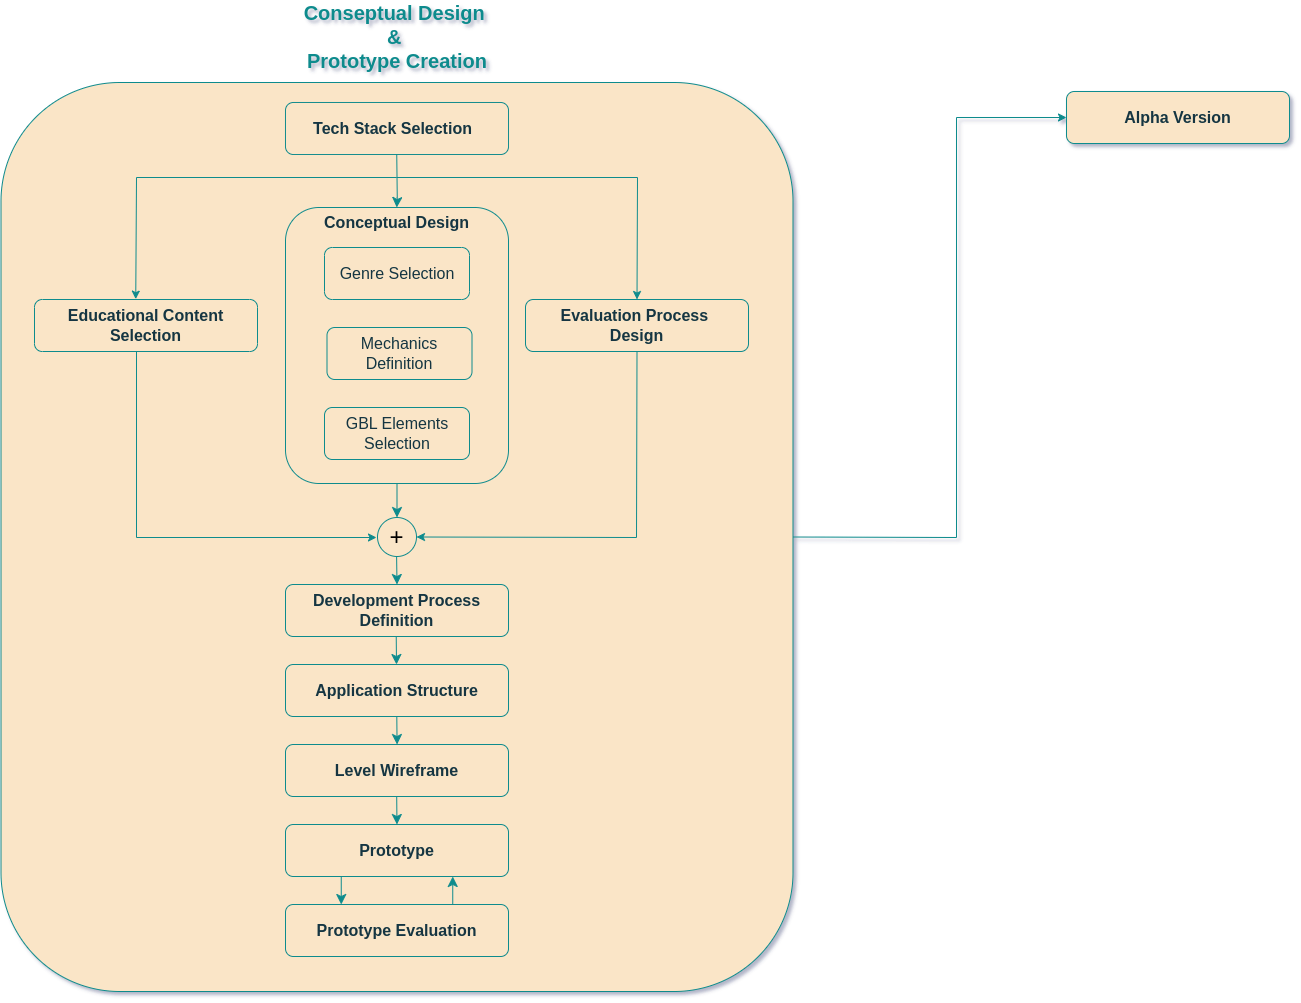

The diagram above was exported from draw.io. Its source (the exported page's mxGraphModel, read from the mxfile embedded in the PNG):
<mxGraphModel dx="2306" dy="1556" grid="0" gridSize="10" guides="1" tooltips="1" connect="1" arrows="1" fold="1" page="0" pageScale="1" pageWidth="1200" pageHeight="1600" math="0" shadow="1">
  <root>
    <mxCell id="0" />
    <mxCell id="1" parent="0" />
    <mxCell id="18ibfCktRYFPKhnPauMO-5" value="" style="rounded=1;whiteSpace=wrap;html=1;strokeColor=#0F8B8D;fillColor=#FAE5C7;" vertex="1" parent="1">
      <mxGeometry x="-235.5" y="-245" width="792" height="909" as="geometry" />
    </mxCell>
    <mxCell id="4CUXaNOZfPym5B2h1bnv-2" value="" style="rounded=1;whiteSpace=wrap;html=1;labelBackgroundColor=none;fillColor=#FAE5C7;strokeColor=#0F8B8D;fontColor=#143642;" parent="1" vertex="1">
      <mxGeometry x="49" y="-225" width="223" height="52" as="geometry" />
    </mxCell>
    <mxCell id="4CUXaNOZfPym5B2h1bnv-3" value="&lt;b&gt;&lt;font style=&quot;font-size: 16px;&quot;&gt;Tech Stack Selection&lt;/font&gt;&lt;/b&gt;" style="text;html=1;align=center;verticalAlign=middle;whiteSpace=wrap;rounded=0;labelBackgroundColor=none;fontColor=#143642;" parent="1" vertex="1">
      <mxGeometry x="49" y="-214" width="215" height="30" as="geometry" />
    </mxCell>
    <mxCell id="4CUXaNOZfPym5B2h1bnv-7" value="" style="rounded=1;whiteSpace=wrap;html=1;labelBackgroundColor=none;fillColor=#FAE5C7;strokeColor=#0F8B8D;fontColor=#143642;" parent="1" vertex="1">
      <mxGeometry x="49" y="-120" width="223" height="276" as="geometry" />
    </mxCell>
    <mxCell id="4CUXaNOZfPym5B2h1bnv-8" value="" style="rounded=1;whiteSpace=wrap;html=1;labelBackgroundColor=none;fillColor=#FAE5C7;strokeColor=#0F8B8D;fontColor=#143642;" parent="1" vertex="1">
      <mxGeometry x="88" y="-80" width="145" height="52" as="geometry" />
    </mxCell>
    <mxCell id="4CUXaNOZfPym5B2h1bnv-9" value="&lt;font style=&quot;font-size: 16px;&quot;&gt;Genre Selection&lt;/font&gt;" style="text;html=1;align=center;verticalAlign=middle;whiteSpace=wrap;rounded=0;labelBackgroundColor=none;fontColor=#143642;" parent="1" vertex="1">
      <mxGeometry x="90.5" y="-69" width="140" height="30" as="geometry" />
    </mxCell>
    <mxCell id="4CUXaNOZfPym5B2h1bnv-12" value="" style="rounded=1;whiteSpace=wrap;html=1;labelBackgroundColor=none;fillColor=#FAE5C7;strokeColor=#0F8B8D;fontColor=#143642;" parent="1" vertex="1">
      <mxGeometry x="90.5" width="145" height="52" as="geometry" />
    </mxCell>
    <mxCell id="4CUXaNOZfPym5B2h1bnv-13" value="&lt;font style=&quot;font-size: 16px;&quot;&gt;Mechanics Definition&lt;/font&gt;" style="text;html=1;align=center;verticalAlign=middle;whiteSpace=wrap;rounded=0;labelBackgroundColor=none;fontColor=#143642;" parent="1" vertex="1">
      <mxGeometry x="93" y="11" width="140" height="30" as="geometry" />
    </mxCell>
    <mxCell id="4CUXaNOZfPym5B2h1bnv-14" value="" style="rounded=1;whiteSpace=wrap;html=1;labelBackgroundColor=none;fillColor=#FAE5C7;strokeColor=#0F8B8D;fontColor=#143642;" parent="1" vertex="1">
      <mxGeometry x="88" y="80" width="145" height="52" as="geometry" />
    </mxCell>
    <mxCell id="4CUXaNOZfPym5B2h1bnv-15" value="&lt;font style=&quot;font-size: 16px;&quot;&gt;GBL Elements Selection&lt;/font&gt;" style="text;html=1;align=center;verticalAlign=middle;whiteSpace=wrap;rounded=0;labelBackgroundColor=none;fontColor=#143642;" parent="1" vertex="1">
      <mxGeometry x="90.5" y="91" width="140" height="30" as="geometry" />
    </mxCell>
    <mxCell id="4CUXaNOZfPym5B2h1bnv-16" value="" style="rounded=1;whiteSpace=wrap;html=1;labelBackgroundColor=none;fillColor=#FAE5C7;strokeColor=#0F8B8D;fontColor=#143642;" parent="1" vertex="1">
      <mxGeometry x="49" y="257" width="223" height="52" as="geometry" />
    </mxCell>
    <mxCell id="4CUXaNOZfPym5B2h1bnv-17" value="&lt;b&gt;Development Process Definition&lt;/b&gt;" style="text;html=1;align=center;verticalAlign=middle;whiteSpace=wrap;rounded=0;fillColor=none;fontSize=16;labelBackgroundColor=none;fontColor=#143642;" parent="1" vertex="1">
      <mxGeometry x="53" y="268" width="215" height="30" as="geometry" />
    </mxCell>
    <mxCell id="4CUXaNOZfPym5B2h1bnv-18" value="" style="rounded=1;whiteSpace=wrap;html=1;labelBackgroundColor=none;fillColor=#FAE5C7;strokeColor=#0F8B8D;fontColor=#143642;" parent="1" vertex="1">
      <mxGeometry x="49" y="417" width="223" height="52" as="geometry" />
    </mxCell>
    <mxCell id="4CUXaNOZfPym5B2h1bnv-19" value="&lt;b&gt;&lt;font style=&quot;font-size: 16px;&quot;&gt;Level Wireframe&lt;/font&gt;&lt;/b&gt;" style="text;html=1;align=center;verticalAlign=middle;whiteSpace=wrap;rounded=0;labelBackgroundColor=none;fontColor=#143642;" parent="1" vertex="1">
      <mxGeometry x="53" y="428" width="215" height="30" as="geometry" />
    </mxCell>
    <mxCell id="4CUXaNOZfPym5B2h1bnv-21" value="&lt;b&gt;&lt;font style=&quot;font-size: 16px;&quot;&gt;Conceptual Design&lt;/font&gt;&lt;/b&gt;" style="text;html=1;align=center;verticalAlign=middle;whiteSpace=wrap;rounded=0;labelBackgroundColor=none;fontColor=#143642;" parent="1" vertex="1">
      <mxGeometry x="53" y="-120" width="215" height="30" as="geometry" />
    </mxCell>
    <mxCell id="4CUXaNOZfPym5B2h1bnv-22" value="" style="rounded=1;whiteSpace=wrap;html=1;labelBackgroundColor=none;fillColor=#FAE5C7;strokeColor=#0F8B8D;fontColor=#143642;" parent="1" vertex="1">
      <mxGeometry x="49" y="497" width="223" height="52" as="geometry" />
    </mxCell>
    <mxCell id="4CUXaNOZfPym5B2h1bnv-23" value="&lt;b&gt;&lt;font style=&quot;font-size: 16px;&quot;&gt;Prototype&lt;/font&gt;&lt;/b&gt;" style="text;html=1;align=center;verticalAlign=middle;whiteSpace=wrap;rounded=0;labelBackgroundColor=none;fontColor=#143642;" parent="1" vertex="1">
      <mxGeometry x="53" y="508" width="215" height="30" as="geometry" />
    </mxCell>
    <mxCell id="4CUXaNOZfPym5B2h1bnv-24" value="" style="rounded=1;whiteSpace=wrap;html=1;labelBackgroundColor=none;fillColor=#FAE5C7;strokeColor=#0F8B8D;fontColor=#143642;" parent="1" vertex="1">
      <mxGeometry x="49" y="577" width="223" height="52" as="geometry" />
    </mxCell>
    <mxCell id="4CUXaNOZfPym5B2h1bnv-25" value="&lt;b&gt;&lt;font style=&quot;font-size: 16px;&quot;&gt;Prototype Evaluation&lt;/font&gt;&lt;/b&gt;" style="text;html=1;align=center;verticalAlign=middle;whiteSpace=wrap;rounded=0;labelBackgroundColor=none;fontColor=#143642;" parent="1" vertex="1">
      <mxGeometry x="53" y="588" width="215" height="30" as="geometry" />
    </mxCell>
    <mxCell id="4CUXaNOZfPym5B2h1bnv-27" value="" style="endArrow=classic;html=1;rounded=0;strokeColor=light-dark(#0f8b8d, #0F8B8D);fontSize=12;fontColor=#143642;startSize=8;endSize=8;curved=1;fillColor=#FAE5C7;entryX=0.5;entryY=0;entryDx=0;entryDy=0;exitX=0.5;exitY=1;exitDx=0;exitDy=0;" parent="1" edge="1">
      <mxGeometry width="50" height="50" relative="1" as="geometry">
        <mxPoint x="160.25" y="-173" as="sourcePoint" />
        <mxPoint x="160.25" y="-120" as="targetPoint" />
        <Array as="points">
          <mxPoint x="160.75" y="-130" />
        </Array>
      </mxGeometry>
    </mxCell>
    <mxCell id="4CUXaNOZfPym5B2h1bnv-28" value="" style="endArrow=classic;html=1;rounded=0;strokeColor=light-dark(#0f8b8d, #0F8B8D);fontSize=12;fontColor=#143642;startSize=8;endSize=8;curved=1;fillColor=#FAE5C7;exitX=0.5;exitY=1;exitDx=0;exitDy=0;entryX=0;entryY=0.5;entryDx=0;entryDy=0;" parent="1" source="4CUXaNOZfPym5B2h1bnv-7" target="3k-JPSwxOVmZE7p6T_bJ-18" edge="1">
      <mxGeometry width="50" height="50" relative="1" as="geometry">
        <mxPoint x="210" y="156" as="sourcePoint" />
        <mxPoint x="210.89999999999998" y="190" as="targetPoint" />
      </mxGeometry>
    </mxCell>
    <mxCell id="4CUXaNOZfPym5B2h1bnv-29" value="" style="endArrow=classic;html=1;rounded=0;strokeColor=light-dark(#0f8b8d, #0F8B8D);fontSize=12;fontColor=#143642;startSize=8;endSize=8;curved=1;fillColor=#FAE5C7;exitX=0.5;exitY=1;exitDx=0;exitDy=0;" parent="1" edge="1">
      <mxGeometry width="50" height="50" relative="1" as="geometry">
        <mxPoint x="159.73" y="309" as="sourcePoint" />
        <mxPoint x="160" y="337" as="targetPoint" />
      </mxGeometry>
    </mxCell>
    <mxCell id="4CUXaNOZfPym5B2h1bnv-30" value="" style="endArrow=classic;html=1;rounded=0;strokeColor=light-dark(#0f8b8d, #0F8B8D);fontSize=12;fontColor=#143642;startSize=8;endSize=8;curved=1;fillColor=#FAE5C7;exitX=0.5;exitY=1;exitDx=0;exitDy=0;" parent="1" edge="1">
      <mxGeometry width="50" height="50" relative="1" as="geometry">
        <mxPoint x="160.2" y="469" as="sourcePoint" />
        <mxPoint x="160.47" y="497" as="targetPoint" />
      </mxGeometry>
    </mxCell>
    <mxCell id="4CUXaNOZfPym5B2h1bnv-31" value="" style="endArrow=classic;html=1;rounded=0;strokeColor=light-dark(#0f8b8d, #121212);fontSize=12;fontColor=#143642;startSize=8;endSize=8;curved=1;fillColor=#FAE5C7;exitX=0.25;exitY=1;exitDx=0;exitDy=0;entryX=0.25;entryY=0;entryDx=0;entryDy=0;" parent="1" source="4CUXaNOZfPym5B2h1bnv-22" target="4CUXaNOZfPym5B2h1bnv-24" edge="1">
      <mxGeometry width="50" height="50" relative="1" as="geometry">
        <mxPoint x="106.99999999999999" y="549" as="sourcePoint" />
        <mxPoint x="107.27" y="577" as="targetPoint" />
      </mxGeometry>
    </mxCell>
    <mxCell id="4CUXaNOZfPym5B2h1bnv-34" value="" style="rounded=1;whiteSpace=wrap;html=1;labelBackgroundColor=none;fillColor=#FAE5C7;strokeColor=#0F8B8D;fontColor=#143642;" parent="1" vertex="1">
      <mxGeometry x="830" y="-236" width="223" height="52" as="geometry" />
    </mxCell>
    <mxCell id="4CUXaNOZfPym5B2h1bnv-35" value="&lt;span style=&quot;font-size: 16px;&quot;&gt;&lt;b&gt;Alpha Version&lt;/b&gt;&lt;/span&gt;" style="text;html=1;align=center;verticalAlign=middle;whiteSpace=wrap;rounded=0;labelBackgroundColor=none;fontColor=#143642;" parent="1" vertex="1">
      <mxGeometry x="834" y="-225" width="215" height="30" as="geometry" />
    </mxCell>
    <mxCell id="4CUXaNOZfPym5B2h1bnv-37" value="" style="endArrow=classic;html=1;rounded=0;strokeColor=light-dark(#0f8b8d, #ffa19c);fontSize=12;fontColor=#143642;startSize=8;endSize=8;curved=1;fillColor=#FAE5C7;entryX=0.75;entryY=1;entryDx=0;entryDy=0;exitX=0.75;exitY=0;exitDx=0;exitDy=0;" parent="1" source="4CUXaNOZfPym5B2h1bnv-24" target="4CUXaNOZfPym5B2h1bnv-22" edge="1">
      <mxGeometry width="50" height="50" relative="1" as="geometry">
        <mxPoint x="87" y="387" as="sourcePoint" />
        <mxPoint x="137" y="337" as="targetPoint" />
      </mxGeometry>
    </mxCell>
    <mxCell id="4CUXaNOZfPym5B2h1bnv-40" value="&lt;font style=&quot;font-size: 20px;&quot;&gt;&lt;b style=&quot;&quot;&gt;Conseptual Design&amp;nbsp;&lt;/b&gt;&lt;/font&gt;&lt;div&gt;&lt;font style=&quot;font-size: 20px;&quot;&gt;&lt;b style=&quot;&quot;&gt;&amp;amp;&amp;nbsp;&lt;/b&gt;&lt;/font&gt;&lt;/div&gt;&lt;div&gt;&lt;font style=&quot;font-size: 20px;&quot;&gt;&lt;b style=&quot;&quot;&gt;Prototype Creation&lt;/b&gt;&lt;/font&gt;&lt;/div&gt;" style="text;html=1;align=center;verticalAlign=middle;whiteSpace=wrap;rounded=0;fontColor=light-dark(#0f8b8d, #adcad5);" parent="1" vertex="1">
      <mxGeometry x="30.5" y="-306" width="260" height="30" as="geometry" />
    </mxCell>
    <mxCell id="3k-JPSwxOVmZE7p6T_bJ-3" value="" style="rounded=1;whiteSpace=wrap;html=1;labelBackgroundColor=none;fillColor=#FAE5C7;strokeColor=#0F8B8D;fontColor=#143642;" parent="1" vertex="1">
      <mxGeometry x="-202" y="-28" width="223" height="52" as="geometry" />
    </mxCell>
    <mxCell id="3k-JPSwxOVmZE7p6T_bJ-4" value="&lt;span style=&quot;font-size: 16px;&quot;&gt;&lt;b&gt;Educational Content Selection&lt;/b&gt;&lt;/span&gt;" style="text;html=1;align=center;verticalAlign=middle;whiteSpace=wrap;rounded=0;labelBackgroundColor=none;fontColor=#143642;" parent="1" vertex="1">
      <mxGeometry x="-198" y="-17" width="215" height="30" as="geometry" />
    </mxCell>
    <mxCell id="3k-JPSwxOVmZE7p6T_bJ-5" value="" style="rounded=1;whiteSpace=wrap;html=1;labelBackgroundColor=none;fillColor=#FAE5C7;strokeColor=#0F8B8D;fontColor=#143642;" parent="1" vertex="1">
      <mxGeometry x="289" y="-28" width="223" height="52" as="geometry" />
    </mxCell>
    <mxCell id="3k-JPSwxOVmZE7p6T_bJ-6" value="&lt;span style=&quot;font-size: 16px;&quot;&gt;&lt;b&gt;Evaluation Process&amp;nbsp;&lt;/b&gt;&lt;/span&gt;&lt;div&gt;&lt;span style=&quot;font-size: 16px;&quot;&gt;&lt;b&gt;Design&lt;/b&gt;&lt;/span&gt;&lt;/div&gt;" style="text;html=1;align=center;verticalAlign=middle;whiteSpace=wrap;rounded=0;labelBackgroundColor=none;fontColor=#143642;" parent="1" vertex="1">
      <mxGeometry x="293" y="-17" width="215" height="30" as="geometry" />
    </mxCell>
    <mxCell id="3k-JPSwxOVmZE7p6T_bJ-15" value="" style="endArrow=classic;html=1;rounded=0;entryX=0.5;entryY=0;entryDx=0;entryDy=0;strokeColor=#0F8B8D;" parent="1" target="3k-JPSwxOVmZE7p6T_bJ-5" edge="1">
      <mxGeometry width="50" height="50" relative="1" as="geometry">
        <mxPoint x="160" y="-150" as="sourcePoint" />
        <mxPoint x="300" y="-140" as="targetPoint" />
        <Array as="points">
          <mxPoint x="401" y="-150" />
        </Array>
      </mxGeometry>
    </mxCell>
    <mxCell id="3k-JPSwxOVmZE7p6T_bJ-16" value="" style="endArrow=classic;html=1;rounded=0;entryX=0.454;entryY=-0.007;entryDx=0;entryDy=0;entryPerimeter=0;strokeColor=#0F8B8D;" parent="1" target="3k-JPSwxOVmZE7p6T_bJ-3" edge="1">
      <mxGeometry width="50" height="50" relative="1" as="geometry">
        <mxPoint x="160" y="-150" as="sourcePoint" />
        <mxPoint x="300" y="-140" as="targetPoint" />
        <Array as="points">
          <mxPoint x="-100" y="-150" />
        </Array>
      </mxGeometry>
    </mxCell>
    <mxCell id="3k-JPSwxOVmZE7p6T_bJ-17" value="" style="endArrow=classic;html=1;rounded=0;strokeColor=#0F8B8D;" parent="1" edge="1">
      <mxGeometry width="50" height="50" relative="1" as="geometry">
        <mxPoint x="-100" y="24" as="sourcePoint" />
        <mxPoint x="140" y="210" as="targetPoint" />
        <Array as="points">
          <mxPoint x="-100" y="210" />
        </Array>
      </mxGeometry>
    </mxCell>
    <mxCell id="3k-JPSwxOVmZE7p6T_bJ-18" value="+" style="ellipse;whiteSpace=wrap;html=1;aspect=fixed;direction=south;fillColor=#FAE5C7;strokeColor=#0F8B8D;fontSize=24;" parent="1" vertex="1">
      <mxGeometry x="141" y="190" width="39" height="39" as="geometry" />
    </mxCell>
    <mxCell id="3k-JPSwxOVmZE7p6T_bJ-22" value="" style="endArrow=classic;html=1;rounded=0;strokeColor=light-dark(#0f8b8d, #0F8B8D);fontSize=12;fontColor=#143642;startSize=8;endSize=8;curved=1;fillColor=#FAE5C7;exitX=0.5;exitY=1;exitDx=0;exitDy=0;entryX=0.5;entryY=0;entryDx=0;entryDy=0;" parent="1" target="4CUXaNOZfPym5B2h1bnv-16" edge="1">
      <mxGeometry width="50" height="50" relative="1" as="geometry">
        <mxPoint x="160.1" y="229" as="sourcePoint" />
        <mxPoint x="160" y="240" as="targetPoint" />
      </mxGeometry>
    </mxCell>
    <mxCell id="3k-JPSwxOVmZE7p6T_bJ-24" value="" style="endArrow=classic;html=1;rounded=0;entryX=0;entryY=0.5;entryDx=0;entryDy=0;exitX=1;exitY=0.5;exitDx=0;exitDy=0;strokeColor=#0F8B8D;" parent="1" source="18ibfCktRYFPKhnPauMO-5" target="4CUXaNOZfPym5B2h1bnv-34" edge="1">
      <mxGeometry width="50" height="50" relative="1" as="geometry">
        <mxPoint x="592.8800000000001" y="296" as="sourcePoint" />
        <mxPoint x="540" y="-220" as="targetPoint" />
        <Array as="points">
          <mxPoint x="720" y="210" />
          <mxPoint x="720" y="-210" />
        </Array>
      </mxGeometry>
    </mxCell>
    <mxCell id="18ibfCktRYFPKhnPauMO-1" value="" style="rounded=1;whiteSpace=wrap;html=1;labelBackgroundColor=none;fillColor=#FAE5C7;strokeColor=#0F8B8D;fontColor=#143642;" vertex="1" parent="1">
      <mxGeometry x="49" y="337" width="223" height="52" as="geometry" />
    </mxCell>
    <mxCell id="18ibfCktRYFPKhnPauMO-2" value="&lt;span style=&quot;font-size: 16px;&quot;&gt;&lt;b&gt;Application Structure&lt;/b&gt;&lt;/span&gt;" style="text;html=1;align=center;verticalAlign=middle;whiteSpace=wrap;rounded=0;labelBackgroundColor=none;fontColor=#143642;" vertex="1" parent="1">
      <mxGeometry x="53" y="348" width="215" height="30" as="geometry" />
    </mxCell>
    <mxCell id="18ibfCktRYFPKhnPauMO-4" value="" style="endArrow=classic;html=1;rounded=0;strokeColor=light-dark(#0f8b8d, #0F8B8D);fontSize=12;fontColor=#143642;startSize=8;endSize=8;curved=1;fillColor=#FAE5C7;exitX=0.5;exitY=1;exitDx=0;exitDy=0;" edge="1" parent="1">
      <mxGeometry width="50" height="50" relative="1" as="geometry">
        <mxPoint x="160.29999999999998" y="389" as="sourcePoint" />
        <mxPoint x="160.57" y="417" as="targetPoint" />
      </mxGeometry>
    </mxCell>
    <mxCell id="18ibfCktRYFPKhnPauMO-6" value="" style="endArrow=classic;html=1;rounded=0;exitX=0.5;exitY=1;exitDx=0;exitDy=0;entryX=0.5;entryY=0;entryDx=0;entryDy=0;strokeColor=#0F8B8D;" edge="1" parent="1" source="3k-JPSwxOVmZE7p6T_bJ-5" target="3k-JPSwxOVmZE7p6T_bJ-18">
      <mxGeometry width="50" height="50" relative="1" as="geometry">
        <mxPoint x="401" y="24" as="sourcePoint" />
        <mxPoint x="180" y="210" as="targetPoint" />
        <Array as="points">
          <mxPoint x="400" y="210" />
        </Array>
      </mxGeometry>
    </mxCell>
  </root>
</mxGraphModel>